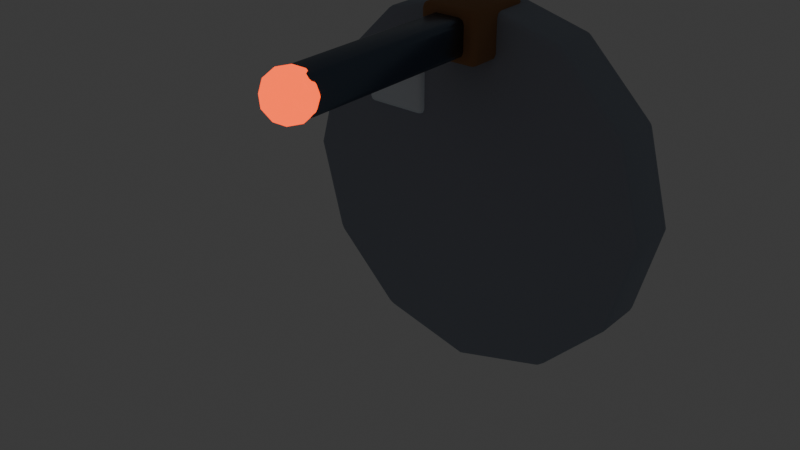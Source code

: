 # Source: turret_basic.blend  (saved by Blender 5.2.44; exported with 4.5.12 LTS)
import bpy
from mathutils import Matrix  # noqa: F401  (used for matrix-valued properties, if any)

bpy.ops.wm.read_factory_settings(use_empty=True)
scene = bpy.context.scene
scene.name = 'Scene'

# ---- collections
col_collection = bpy.data.collections.new('Collection'); scene.collection.children.link(col_collection)
col_lod0 = bpy.data.collections.new('LOD0'); scene.collection.children.link(col_lod0)
col_lod1 = bpy.data.collections.new('LOD1'); scene.collection.children.link(col_lod1)
col_lod2 = bpy.data.collections.new('LOD2'); scene.collection.children.link(col_lod2)
col_collision = bpy.data.collections.new('COLLISION'); scene.collection.children.link(col_collision)
col_export = bpy.data.collections.new('EXPORT'); scene.collection.children.link(col_export)
col_rig = bpy.data.collections.new('RIG'); scene.collection.children.link(col_rig)

# ---- materials (node trees are filled in below, after node groups)
mat_mat_turret_stone = bpy.data.materials.new('MAT_turret_stone')
mat_mat_turret_iron = bpy.data.materials.new('MAT_turret_iron')
mat_mat_turret_wood = bpy.data.materials.new('MAT_turret_wood')
mat_mat_turret_ember = bpy.data.materials.new('MAT_turret_ember')
mat_mat_turret_snow = bpy.data.materials.new('MAT_turret_snow')

# ---- material node trees
mat_mat_turret_stone.use_nodes = True; mat_mat_turret_stone.node_tree.nodes.clear()
_N = mat_mat_turret_stone.node_tree.nodes; _L = mat_mat_turret_stone.node_tree.links
n0 = _N.new('ShaderNodeBsdfPrincipled'); n0.name = 'Principled BSDF'; n0.location = (-200, 100)
n0.inputs[0].default_value = (0.32, 0.36, 0.43, 1.0)
n0.inputs[2].default_value = 0.93
n0.inputs[10].default_value = 0.005
n1 = _N.new('ShaderNodeOutputMaterial'); n1.name = 'Material Output'; n1.location = (200, 100)
_L.new(n0.outputs[0], n1.inputs[0])
n1.is_active_output = True
mat_mat_turret_iron.use_nodes = True; mat_mat_turret_iron.node_tree.nodes.clear()
_N = mat_mat_turret_iron.node_tree.nodes; _L = mat_mat_turret_iron.node_tree.links
n0 = _N.new('ShaderNodeBsdfPrincipled'); n0.name = 'Principled BSDF'; n0.location = (-200, 100)
n0.inputs[0].default_value = (0.12, 0.16, 0.22, 1.0)
n0.inputs[1].default_value = 0.9
n0.inputs[2].default_value = 0.3
n0.inputs[10].default_value = 0.005
n1 = _N.new('ShaderNodeOutputMaterial'); n1.name = 'Material Output'; n1.location = (200, 100)
_L.new(n0.outputs[0], n1.inputs[0])
n1.is_active_output = True
mat_mat_turret_wood.use_nodes = True; mat_mat_turret_wood.node_tree.nodes.clear()
_N = mat_mat_turret_wood.node_tree.nodes; _L = mat_mat_turret_wood.node_tree.links
n0 = _N.new('ShaderNodeBsdfPrincipled'); n0.name = 'Principled BSDF'; n0.location = (-200, 100)
n0.inputs[0].default_value = (0.32, 0.16, 0.07, 1.0)
n0.inputs[2].default_value = 0.88
n0.inputs[10].default_value = 0.005
n1 = _N.new('ShaderNodeOutputMaterial'); n1.name = 'Material Output'; n1.location = (200, 100)
_L.new(n0.outputs[0], n1.inputs[0])
n1.is_active_output = True
mat_mat_turret_ember.use_nodes = True; mat_mat_turret_ember.node_tree.nodes.clear()
_N = mat_mat_turret_ember.node_tree.nodes; _L = mat_mat_turret_ember.node_tree.links
n0 = _N.new('ShaderNodeBsdfPrincipled'); n0.name = 'Principled BSDF'; n0.location = (-200, 100)
n0.inputs[0].default_value = (1.0, 0.23, 0.04, 1.0)
n0.inputs[2].default_value = 0.45
n0.inputs[10].default_value = 0.005
n0.inputs[27].default_value = (1.0, 0.08, 0.01, 1.0)
n0.inputs[28].default_value = 2.0
n1 = _N.new('ShaderNodeOutputMaterial'); n1.name = 'Material Output'; n1.location = (200, 100)
_L.new(n0.outputs[0], n1.inputs[0])
n1.is_active_output = True
mat_mat_turret_snow.use_nodes = True; mat_mat_turret_snow.node_tree.nodes.clear()
_N = mat_mat_turret_snow.node_tree.nodes; _L = mat_mat_turret_snow.node_tree.links
n0 = _N.new('ShaderNodeBsdfPrincipled'); n0.name = 'Principled BSDF'; n0.location = (-200, 100)
n0.inputs[0].default_value = (0.8, 0.92, 1.0, 1.0)
n0.inputs[2].default_value = 0.65
n0.inputs[10].default_value = 0.005
n1 = _N.new('ShaderNodeOutputMaterial'); n1.name = 'Material Output'; n1.location = (200, 100)
_L.new(n0.outputs[0], n1.inputs[0])
n1.is_active_output = True

# ---- world
world_world = bpy.data.worlds.new('World'); scene.world = world_world
world_world.use_nodes = True; world_world.node_tree.nodes.clear()
_N = world_world.node_tree.nodes; _L = world_world.node_tree.links
n0 = _N.new('ShaderNodeOutputWorld'); n0.name = 'World Output'; n0.location = (200, 100)
n1 = _N.new('ShaderNodeBackground'); n1.name = 'Background'; n1.location = (-200, 100)
n1.inputs[0].default_value = (0.05088, 0.05088, 0.05088, 1.0)
_L.new(n1.outputs[0], n0.inputs[0])
n0.is_active_output = True
world_world.color = (0.035, 0.05, 0.09)
world_world.sun_shadow_jitter_overblur = 0.0

# ---- meshes
me_cylinder_001 = bpy.data.meshes.new('Cylinder.001')
me_cylinder_001.from_pydata([(0.0, 1.25, -0.175), (0.0, 1.25, 0.175), (0.625, 1.083, -0.175), (0.625, 1.083, 0.175), (1.083, 0.625, -0.175), (1.083, 0.625, 0.175), (1.25, 0.0, -0.175), (1.25, 0.0, 0.175), (1.083, -0.625, -0.175), (1.083, -0.625, 0.175), (0.625, -1.083, -0.175), (0.625, -1.083, 0.175), (0.0, -1.25, -0.175), (0.0, -1.25, 0.175), (-0.625, -1.083, -0.175), (-0.625, -1.083, 0.175), (-1.083, -0.625, -0.175), (-1.083, -0.625, 0.175), (-1.25, 0.0, -0.175), (-1.25, 0.0, 0.175), (-1.083, 0.625, -0.175), (-1.083, 0.625, 0.175), (-0.625, 1.083, -0.175), (-0.625, 1.083, 0.175)], [], [(0, 1, 3, 2), (2, 3, 5, 4), (4, 5, 7, 6), (6, 7, 9, 8), (8, 9, 11, 10), (10, 11, 13, 12), (12, 13, 15, 14), (14, 15, 17, 16), (16, 17, 19, 18), (18, 19, 21, 20), (3, 1, 23, 21, 19, 17, 15, 13, 11, 9, 7, 5), (20, 21, 23, 22), (22, 23, 1, 0), (0, 2, 4, 6, 8, 10, 12, 14, 16, 18, 20, 22)])
me_cylinder_001.polygons.foreach_set('use_smooth', [True] * 14)
_uv = me_cylinder_001.uv_layers.new(name='UVMap')
_uv.uv.foreach_set('vector', [1.0, 0.5, 1.0, 1.0, 0.9167, 1.0, 0.9167, 0.5, 0.9167, 0.5, 0.9167, 1.0, 0.8333, 1.0, 0.8333, 0.5, 0.8333, 0.5, 0.8333, 1.0, 0.75, 1.0, 0.75, 0.5, 0.75, 0.5, 0.75, 1.0, 0.6667, 1.0, 0.6667, 0.5, 0.6667, 0.5, 0.6667, 1.0, 0.5833, 1.0, 0.5833, 0.5, 0.5833, 0.5, 0.5833, 1.0, 0.5, 1.0, 0.5, 0.5, 0.5, 0.5, 0.5, 1.0, 0.4167, 1.0, 0.4167, 0.5, 0.4167, 0.5, 0.4167, 1.0, 0.3333, 1.0, 0.3333, 0.5, 0.3333, 0.5, 0.3333, 1.0, 0.25, 1.0, 0.25, 0.5, 0.25, 0.5, 0.25, 1.0, 0.1667, 1.0, 0.1667, 0.5, 0.37, 0.4578, 0.25, 0.49, 0.13, 0.4578, 0.04215, 0.37, 0.01, 0.25, 0.04215, 0.13, 0.13, 0.04215, 0.25, 0.01, 0.37, 0.04215, 0.4578, 0.13, 0.49, 0.25, 0.4578, 0.37, 0.1667, 0.5, 0.1667, 1.0, 0.08333, 1.0, 0.08333, 0.5, 0.08333, 0.5, 0.08333, 1.0, 7.451e-08, 1.0, 7.451e-08, 0.5, 0.75, 0.49, 0.87, 0.4578, 0.9578, 0.37, 0.99, 0.25, 0.9578, 0.13, 0.87, 0.04215, 0.75, 0.01, 0.63, 0.04215, 0.5422, 0.13, 0.51, 0.25, 0.5422, 0.37, 0.63, 0.4578])
me_cylinder_001.materials.append(mat_mat_turret_stone)
me_cylinder_001.update()
me_cylinder_002 = bpy.data.meshes.new('Cylinder.002')
me_cylinder_002.from_pydata([(0.0, 0.95, -0.11), (0.0, 0.95, 0.11), (0.475, 0.8227, -0.11), (0.475, 0.8227, 0.11), (0.8227, 0.475, -0.11), (0.8227, 0.475, 0.11), (0.95, 0.0, -0.11), (0.95, 0.0, 0.11), (0.8227, -0.475, -0.11), (0.8227, -0.475, 0.11), (0.475, -0.8227, -0.11), (0.475, -0.8227, 0.11), (0.0, -0.95, -0.11), (0.0, -0.95, 0.11), (-0.475, -0.8227, -0.11), (-0.475, -0.8227, 0.11), (-0.8227, -0.475, -0.11), (-0.8227, -0.475, 0.11), (-0.95, 0.0, -0.11), (-0.95, 0.0, 0.11), (-0.8227, 0.475, -0.11), (-0.8227, 0.475, 0.11), (-0.475, 0.8227, -0.11), (-0.475, 0.8227, 0.11)], [], [(0, 1, 3, 2), (2, 3, 5, 4), (4, 5, 7, 6), (6, 7, 9, 8), (8, 9, 11, 10), (10, 11, 13, 12), (12, 13, 15, 14), (14, 15, 17, 16), (16, 17, 19, 18), (18, 19, 21, 20), (3, 1, 23, 21, 19, 17, 15, 13, 11, 9, 7, 5), (20, 21, 23, 22), (22, 23, 1, 0), (0, 2, 4, 6, 8, 10, 12, 14, 16, 18, 20, 22)])
me_cylinder_002.polygons.foreach_set('use_smooth', [True] * 14)
_uv = me_cylinder_002.uv_layers.new(name='UVMap')
_uv.uv.foreach_set('vector', [1.0, 0.5, 1.0, 1.0, 0.9167, 1.0, 0.9167, 0.5, 0.9167, 0.5, 0.9167, 1.0, 0.8333, 1.0, 0.8333, 0.5, 0.8333, 0.5, 0.8333, 1.0, 0.75, 1.0, 0.75, 0.5, 0.75, 0.5, 0.75, 1.0, 0.6667, 1.0, 0.6667, 0.5, 0.6667, 0.5, 0.6667, 1.0, 0.5833, 1.0, 0.5833, 0.5, 0.5833, 0.5, 0.5833, 1.0, 0.5, 1.0, 0.5, 0.5, 0.5, 0.5, 0.5, 1.0, 0.4167, 1.0, 0.4167, 0.5, 0.4167, 0.5, 0.4167, 1.0, 0.3333, 1.0, 0.3333, 0.5, 0.3333, 0.5, 0.3333, 1.0, 0.25, 1.0, 0.25, 0.5, 0.25, 0.5, 0.25, 1.0, 0.1667, 1.0, 0.1667, 0.5, 0.37, 0.4578, 0.25, 0.49, 0.13, 0.4578, 0.04215, 0.37, 0.01, 0.25, 0.04215, 0.13, 0.13, 0.04215, 0.25, 0.01, 0.37, 0.04215, 0.4578, 0.13, 0.49, 0.25, 0.4578, 0.37, 0.1667, 0.5, 0.1667, 1.0, 0.08333, 1.0, 0.08333, 0.5, 0.08333, 0.5, 0.08333, 1.0, 7.451e-08, 1.0, 7.451e-08, 0.5, 0.75, 0.49, 0.87, 0.4578, 0.9578, 0.37, 0.99, 0.25, 0.9578, 0.13, 0.87, 0.04215, 0.75, 0.01, 0.63, 0.04215, 0.5422, 0.13, 0.51, 0.25, 0.5422, 0.37, 0.63, 0.4578])
me_cylinder_002.materials.append(mat_mat_turret_iron)
me_cylinder_002.update()
me_cube_010 = bpy.data.meshes.new('Cube.010')
me_cube_010.from_pydata([(-0.17, -0.5, -0.17), (-0.17, -0.5, 0.17), (-0.17, 0.5, -0.17), (-0.17, 0.5, 0.17), (0.17, -0.5, -0.17), (0.17, -0.5, 0.17), (0.17, 0.5, -0.17), (0.17, 0.5, 0.17)], [], [(0, 1, 3, 2), (2, 3, 7, 6), (6, 7, 5, 4), (4, 5, 1, 0), (2, 6, 4, 0), (7, 3, 1, 5)])
me_cube_010.polygons.foreach_set('use_smooth', [True] * 6)
_uv = me_cube_010.uv_layers.new(name='UVMap')
_uv.uv.foreach_set('vector', [0.375, 0.0, 0.625, 0.0, 0.625, 0.25, 0.375, 0.25, 0.375, 0.25, 0.625, 0.25, 0.625, 0.5, 0.375, 0.5, 0.375, 0.5, 0.625, 0.5, 0.625, 0.75, 0.375, 0.75, 0.375, 0.75, 0.625, 0.75, 0.625, 1.0, 0.375, 1.0, 0.125, 0.5, 0.375, 0.5, 0.375, 0.75, 0.125, 0.75, 0.625, 0.5, 0.875, 0.5, 0.875, 0.75, 0.625, 0.75])
me_cube_010.materials.append(mat_mat_turret_wood)
me_cube_010.update()
me_cube_011 = bpy.data.meshes.new('Cube.011')
me_cube_011.from_pydata([(-0.12, -0.12, -0.825), (-0.12, -0.12, 0.825), (-0.12, 0.12, -0.825), (-0.12, 0.12, 0.825), (0.12, -0.12, -0.825), (0.12, -0.12, 0.825), (0.12, 0.12, -0.825), (0.12, 0.12, 0.825)], [], [(0, 1, 3, 2), (2, 3, 7, 6), (6, 7, 5, 4), (4, 5, 1, 0), (2, 6, 4, 0), (7, 3, 1, 5)])
me_cube_011.polygons.foreach_set('use_smooth', [True] * 6)
_uv = me_cube_011.uv_layers.new(name='UVMap')
_uv.uv.foreach_set('vector', [0.375, 0.0, 0.625, 0.0, 0.625, 0.25, 0.375, 0.25, 0.375, 0.25, 0.625, 0.25, 0.625, 0.5, 0.375, 0.5, 0.375, 0.5, 0.625, 0.5, 0.625, 0.75, 0.375, 0.75, 0.375, 0.75, 0.625, 0.75, 0.625, 1.0, 0.375, 1.0, 0.125, 0.5, 0.375, 0.5, 0.375, 0.75, 0.125, 0.75, 0.625, 0.5, 0.875, 0.5, 0.875, 0.75, 0.625, 0.75])
me_cube_011.materials.append(mat_mat_turret_iron)
me_cube_011.update()
me_cube_012 = bpy.data.meshes.new('Cube.012')
me_cube_012.from_pydata([(-0.2, -0.17, -0.24), (-0.2, -0.17, 0.24), (-0.2, 0.17, -0.24), (-0.2, 0.17, 0.24), (0.2, -0.17, -0.24), (0.2, -0.17, 0.24), (0.2, 0.17, -0.24), (0.2, 0.17, 0.24)], [], [(0, 1, 3, 2), (2, 3, 7, 6), (6, 7, 5, 4), (4, 5, 1, 0), (2, 6, 4, 0), (7, 3, 1, 5)])
me_cube_012.polygons.foreach_set('use_smooth', [True] * 6)
_uv = me_cube_012.uv_layers.new(name='UVMap')
_uv.uv.foreach_set('vector', [0.375, 0.0, 0.625, 0.0, 0.625, 0.25, 0.375, 0.25, 0.375, 0.25, 0.625, 0.25, 0.625, 0.5, 0.375, 0.5, 0.375, 0.5, 0.625, 0.5, 0.625, 0.75, 0.375, 0.75, 0.375, 0.75, 0.625, 0.75, 0.625, 1.0, 0.375, 1.0, 0.125, 0.5, 0.375, 0.5, 0.375, 0.75, 0.125, 0.75, 0.625, 0.5, 0.875, 0.5, 0.875, 0.75, 0.625, 0.75])
me_cube_012.materials.append(mat_mat_turret_wood)
me_cube_012.update()
me_icosphere_001 = bpy.data.meshes.new('Icosphere.001')
me_icosphere_001.from_pydata([(0.0, 0.0, -0.16), (0.1158, -0.08412, -0.07156), (-0.04422, -0.1361, -0.07156), (-0.1431, 0.0, -0.07155), (-0.04422, 0.1361, -0.07156), (0.1158, 0.08412, -0.07156), (0.04422, -0.1361, 0.07156), (-0.1158, -0.08412, 0.07156), (-0.1158, 0.08412, 0.07156), (0.04422, 0.1361, 0.07156), (0.1431, 0.0, 0.07155), (0.0, 0.0, 0.16), (-0.02599, -0.08, -0.1361), (0.06805, -0.04944, -0.1361), (0.04206, -0.1294, -0.08412), (0.1361, 0.0, -0.08412), (0.06805, 0.04944, -0.1361), (-0.08412, 0.0, -0.1361), (-0.1101, -0.08, -0.08412), (-0.02599, 0.08, -0.1361), (-0.1101, 0.08, -0.08412), (0.04206, 0.1294, -0.08412), (0.1522, -0.04944, 0.0), (0.1522, 0.04944, 0.0), (0.0, -0.16, 0.0), (0.09405, -0.1294, 0.0), (-0.1522, -0.04944, 0.0), (-0.09405, -0.1294, 0.0), (-0.09405, 0.1294, 0.0), (-0.1522, 0.04944, 0.0), (0.09405, 0.1294, 0.0), (0.0, 0.16, 0.0), (0.1101, -0.08, 0.08412), (-0.04206, -0.1294, 0.08412), (-0.1361, 0.0, 0.08412), (-0.04206, 0.1294, 0.08412), (0.1101, 0.08, 0.08412), (0.02599, -0.08, 0.1361), (0.08412, 0.0, 0.1361), (-0.06805, -0.04944, 0.1361), (-0.06805, 0.04944, 0.1361), (0.02599, 0.08, 0.1361)], [], [(0, 13, 12), (1, 13, 15), (0, 12, 17), (0, 17, 19), (0, 19, 16), (1, 15, 22), (2, 14, 24), (3, 18, 26), (4, 20, 28), (5, 21, 30), (1, 22, 25), (2, 24, 27), (3, 26, 29), (4, 28, 31), (5, 30, 23), (6, 32, 37), (7, 33, 39), (8, 34, 40), (9, 35, 41), (10, 36, 38), (38, 41, 11), (38, 36, 41), (36, 9, 41), (41, 40, 11), (41, 35, 40), (35, 8, 40), (40, 39, 11), (40, 34, 39), (34, 7, 39), (39, 37, 11), (39, 33, 37), (33, 6, 37), (37, 38, 11), (37, 32, 38), (32, 10, 38), (23, 36, 10), (23, 30, 36), (30, 9, 36), (31, 35, 9), (31, 28, 35), (28, 8, 35), (29, 34, 8), (29, 26, 34), (26, 7, 34), (27, 33, 7), (27, 24, 33), (24, 6, 33), (25, 32, 6), (25, 22, 32), (22, 10, 32), (30, 31, 9), (30, 21, 31), (21, 4, 31), (28, 29, 8), (28, 20, 29), (20, 3, 29), (26, 27, 7), (26, 18, 27), (18, 2, 27), (24, 25, 6), (24, 14, 25), (14, 1, 25), (22, 23, 10), (22, 15, 23), (15, 5, 23), (16, 21, 5), (16, 19, 21), (19, 4, 21), (19, 20, 4), (19, 17, 20), (17, 3, 20), (17, 18, 3), (17, 12, 18), (12, 2, 18), (15, 16, 5), (15, 13, 16), (13, 0, 16), (12, 14, 2), (12, 13, 14), (13, 1, 14)])
me_icosphere_001.polygons.foreach_set('use_smooth', [True] * 80)
_uv = me_icosphere_001.uv_layers.new(name='UVMap')
_uv.uv.foreach_set('vector', [0.1818, 0.0, 0.2273, 0.07873, 0.1364, 0.07873, 0.2727, 0.1575, 0.3182, 0.07873, 0.3636, 0.1575, 0.9091, 0.0, 0.9545, 0.07873, 0.8636, 0.07873, 0.7273, 0.0, 0.7727, 0.07873, 0.6818, 0.07873, 0.5455, 0.0, 0.5909, 0.07873, 0.5, 0.07873, 0.2727, 0.1575, 0.3636, 0.1575, 0.3182, 0.2362, 0.09091, 0.1575, 0.1818, 0.1575, 0.1364, 0.2362, 0.8182, 0.1575, 0.9091, 0.1575, 0.8636, 0.2362, 0.6364, 0.1575, 0.7273, 0.1575, 0.6818, 0.2362, 0.4545, 0.1575, 0.5455, 0.1575, 0.5, 0.2362, 0.2727, 0.1575, 0.3182, 0.2362, 0.2273, 0.2362, 0.09091, 0.1575, 0.1364, 0.2362, 0.04546, 0.2362, 0.8182, 0.1575, 0.8636, 0.2362, 0.7727, 0.2362, 0.6364, 0.1575, 0.6818, 0.2362, 0.5909, 0.2362, 0.4545, 0.1575, 0.5, 0.2362, 0.4091, 0.2362, 0.1818, 0.3149, 0.2727, 0.3149, 0.2273, 0.3937, 0.0, 0.3149, 0.09091, 0.3149, 0.04546, 0.3937, 0.7273, 0.3149, 0.8182, 0.3149, 0.7727, 0.3937, 0.5455, 0.3149, 0.6364, 0.3149, 0.5909, 0.3937, 0.3636, 0.3149, 0.4545, 0.3149, 0.4091, 0.3937, 0.4091, 0.3937, 0.5, 0.3937, 0.4545, 0.4724, 0.4091, 0.3937, 0.4545, 0.3149, 0.5, 0.3937, 0.4545, 0.3149, 0.5455, 0.3149, 0.5, 0.3937, 0.5909, 0.3937, 0.6818, 0.3937, 0.6364, 0.4724, 0.5909, 0.3937, 0.6364, 0.3149, 0.6818, 0.3937, 0.6364, 0.3149, 0.7273, 0.3149, 0.6818, 0.3937, 0.7727, 0.3937, 0.8636, 0.3937, 0.8182, 0.4724, 0.7727, 0.3937, 0.8182, 0.3149, 0.8636, 0.3937, 0.8182, 0.3149, 0.9091, 0.3149, 0.8636, 0.3937, 0.04546, 0.3937, 0.1364, 0.3937, 0.09091, 0.4724, 0.04546, 0.3937, 0.09091, 0.3149, 0.1364, 0.3937, 0.09091, 0.3149, 0.1818, 0.3149, 0.1364, 0.3937, 0.2273, 0.3937, 0.3182, 0.3937, 0.2727, 0.4724, 0.2273, 0.3937, 0.2727, 0.3149, 0.3182, 0.3937, 0.2727, 0.3149, 0.3636, 0.3149, 0.3182, 0.3937, 0.4091, 0.2362, 0.4545, 0.3149, 0.3636, 0.3149, 0.4091, 0.2362, 0.5, 0.2362, 0.4545, 0.3149, 0.5, 0.2362, 0.5455, 0.3149, 0.4545, 0.3149, 0.5909, 0.2362, 0.6364, 0.3149, 0.5455, 0.3149, 0.5909, 0.2362, 0.6818, 0.2362, 0.6364, 0.3149, 0.6818, 0.2362, 0.7273, 0.3149, 0.6364, 0.3149, 0.7727, 0.2362, 0.8182, 0.3149, 0.7273, 0.3149, 0.7727, 0.2362, 0.8636, 0.2362, 0.8182, 0.3149, 0.8636, 0.2362, 0.9091, 0.3149, 0.8182, 0.3149, 0.04546, 0.2362, 0.09091, 0.3149, 0.0, 0.3149, 0.04546, 0.2362, 0.1364, 0.2362, 0.09091, 0.3149, 0.1364, 0.2362, 0.1818, 0.3149, 0.09091, 0.3149, 0.2273, 0.2362, 0.2727, 0.3149, 0.1818, 0.3149, 0.2273, 0.2362, 0.3182, 0.2362, 0.2727, 0.3149, 0.3182, 0.2362, 0.3636, 0.3149, 0.2727, 0.3149, 0.5, 0.2362, 0.5909, 0.2362, 0.5455, 0.3149, 0.5, 0.2362, 0.5455, 0.1575, 0.5909, 0.2362, 0.5455, 0.1575, 0.6364, 0.1575, 0.5909, 0.2362, 0.6818, 0.2362, 0.7727, 0.2362, 0.7273, 0.3149, 0.6818, 0.2362, 0.7273, 0.1575, 0.7727, 0.2362, 0.7273, 0.1575, 0.8182, 0.1575, 0.7727, 0.2362, 0.8636, 0.2362, 0.9545, 0.2362, 0.9091, 0.3149, 0.8636, 0.2362, 0.9091, 0.1575, 0.9545, 0.2362, 0.9091, 0.1575, 1.0, 0.1575, 0.9545, 0.2362, 0.1364, 0.2362, 0.2273, 0.2362, 0.1818, 0.3149, 0.1364, 0.2362, 0.1818, 0.1575, 0.2273, 0.2362, 0.1818, 0.1575, 0.2727, 0.1575, 0.2273, 0.2362, 0.3182, 0.2362, 0.4091, 0.2362, 0.3636, 0.3149, 0.3182, 0.2362, 0.3636, 0.1575, 0.4091, 0.2362, 0.3636, 0.1575, 0.4545, 0.1575, 0.4091, 0.2362, 0.5, 0.07873, 0.5455, 0.1575, 0.4545, 0.1575, 0.5, 0.07873, 0.5909, 0.07873, 0.5455, 0.1575, 0.5909, 0.07873, 0.6364, 0.1575, 0.5455, 0.1575, 0.6818, 0.07873, 0.7273, 0.1575, 0.6364, 0.1575, 0.6818, 0.07873, 0.7727, 0.07873, 0.7273, 0.1575, 0.7727, 0.07873, 0.8182, 0.1575, 0.7273, 0.1575, 0.8636, 0.07873, 0.9091, 0.1575, 0.8182, 0.1575, 0.8636, 0.07873, 0.9545, 0.07873, 0.9091, 0.1575, 0.9545, 0.07873, 1.0, 0.1575, 0.9091, 0.1575, 0.3636, 0.1575, 0.4091, 0.07873, 0.4545, 0.1575, 0.3636, 0.1575, 0.3182, 0.07873, 0.4091, 0.07873, 0.3182, 0.07873, 0.3636, 0.0, 0.4091, 0.07873, 0.1364, 0.07873, 0.1818, 0.1575, 0.09091, 0.1575, 0.1364, 0.07873, 0.2273, 0.07873, 0.1818, 0.1575, 0.2273, 0.07873, 0.2727, 0.1575, 0.1818, 0.1575])
me_icosphere_001.materials.append(mat_mat_turret_ember)
me_icosphere_001.update()
me_cube_013 = bpy.data.meshes.new('Cube.013')
me_cube_013.from_pydata([(-0.22, -0.175, -0.21), (-0.22, -0.175, 0.21), (-0.22, 0.175, -0.21), (-0.22, 0.175, 0.21), (0.22, -0.175, -0.21), (0.22, -0.175, 0.21), (0.22, 0.175, -0.21), (0.22, 0.175, 0.21)], [], [(0, 1, 3, 2), (2, 3, 7, 6), (6, 7, 5, 4), (4, 5, 1, 0), (2, 6, 4, 0), (7, 3, 1, 5)])
me_cube_013.polygons.foreach_set('use_smooth', [True] * 6)
_uv = me_cube_013.uv_layers.new(name='UVMap')
_uv.uv.foreach_set('vector', [0.375, 0.0, 0.625, 0.0, 0.625, 0.25, 0.375, 0.25, 0.375, 0.25, 0.625, 0.25, 0.625, 0.5, 0.375, 0.5, 0.375, 0.5, 0.625, 0.5, 0.625, 0.75, 0.375, 0.75, 0.375, 0.75, 0.625, 0.75, 0.625, 1.0, 0.375, 1.0, 0.125, 0.5, 0.375, 0.5, 0.375, 0.75, 0.125, 0.75, 0.625, 0.5, 0.875, 0.5, 0.875, 0.75, 0.625, 0.75])
me_cube_013.materials.append(mat_mat_turret_snow)
me_cube_013.update()
me_cube_014 = bpy.data.meshes.new('Cube.014')
me_cube_014.from_pydata([(-1.05, -0.9, -1.05), (-1.05, -0.9, 1.05), (-1.05, 0.9, -1.05), (-1.05, 0.9, 1.05), (1.05, -0.9, -1.05), (1.05, -0.9, 1.05), (1.05, 0.9, -1.05), (1.05, 0.9, 1.05)], [], [(0, 1, 3, 2), (2, 3, 7, 6), (6, 7, 5, 4), (4, 5, 1, 0), (2, 6, 4, 0), (7, 3, 1, 5)])
_uv = me_cube_014.uv_layers.new(name='UVMap')
_uv.uv.foreach_set('vector', [0.375, 0.0, 0.625, 0.0, 0.625, 0.25, 0.375, 0.25, 0.375, 0.25, 0.625, 0.25, 0.625, 0.5, 0.375, 0.5, 0.375, 0.5, 0.625, 0.5, 0.625, 0.75, 0.375, 0.75, 0.375, 0.75, 0.625, 0.75, 0.625, 1.0, 0.375, 1.0, 0.125, 0.5, 0.375, 0.5, 0.375, 0.75, 0.125, 0.75, 0.625, 0.5, 0.875, 0.5, 0.875, 0.75, 0.625, 0.75])
me_cube_014.update()

# ---- objects
ob_base = bpy.data.objects.new('base', me_cylinder_001)
ob_ring = bpy.data.objects.new('ring', me_cylinder_002)
ob_support = bpy.data.objects.new('support', me_cube_010)
ob_barrel = bpy.data.objects.new('barrel', me_cube_011)
ob_recoilpart = bpy.data.objects.new('recoilPart', me_cube_012)
ob_muzzle = bpy.data.objects.new('muzzle', me_icosphere_001)
ob_ammobox = bpy.data.objects.new('ammoBox', me_cube_013)
ob_col_turret = bpy.data.objects.new('COL_Turret', me_cube_014)
ob_turretroot = bpy.data.objects.new('TurretRoot', None)
ob_yawpivot = bpy.data.objects.new('yawPivot', None)
ob_pitchpivot = bpy.data.objects.new('pitchPivot', None)
ob_muzzleanchor = bpy.data.objects.new('muzzleAnchor', None)

# ---- transforms, parenting, visibility, modifiers, constraints
ob_base.parent = ob_pitchpivot
ob_base.location = (0.0, 0.18, 0.0)
_m = ob_base.modifiers.new('soft bevel', 'BEVEL')
_m.width = 0.035
_m.width_pct = 0.035
_m.segments = 2
ob_ring.parent = ob_pitchpivot
ob_ring.location = (0.0, 0.48, 0.0)
_m = ob_ring.modifiers.new('soft bevel', 'BEVEL')
_m.width = 0.035
_m.width_pct = 0.035
_m.segments = 2
ob_support.parent = ob_pitchpivot
ob_support.location = (0.0, 0.92, 0.0)
_m = ob_support.modifiers.new('soft bevel', 'BEVEL')
_m.width = 0.04
_m.width_pct = 0.04
_m.segments = 2
ob_barrel.parent = ob_pitchpivot
ob_barrel.location = (0.0, 1.25, 0.85)
_m = ob_barrel.modifiers.new('soft bevel', 'BEVEL')
_m.width = 0.04
_m.width_pct = 0.04
_m.segments = 2
ob_recoilpart.parent = ob_pitchpivot
ob_recoilpart.location = (0.0, 1.25, 0.15)
_m = ob_recoilpart.modifiers.new('soft bevel', 'BEVEL')
_m.width = 0.04
_m.width_pct = 0.04
_m.segments = 2
ob_muzzle.parent = ob_pitchpivot
ob_muzzle.location = (0.0, 1.25, 1.68)
_m = ob_muzzle.modifiers.new('soft bevel', 'BEVEL')
_m.width = 0.02
_m.width_pct = 0.02
_m.segments = 2
ob_ammobox.parent = ob_pitchpivot
ob_ammobox.location = (-0.55, 0.78, 0.0)
_m = ob_ammobox.modifiers.new('soft bevel', 'BEVEL')
_m.width = 0.04
_m.width_pct = 0.04
_m.segments = 2
ob_col_turret.parent = ob_turretroot
ob_col_turret.location = (0.0, 0.9, 0.0)
ob_col_turret.hide_viewport = True
ob_col_turret.hide_render = True
ob_col_turret.display_type = 'WIRE'
ob_turretroot.location = (0.0, 0.0, 0.0)
ob_turretroot.rotation_euler = (1.571, 0.0, 0.0)
ob_turretroot.empty_display_type = 'CUBE'
ob_yawpivot.parent = ob_turretroot
ob_yawpivot.location = (0.0, 1.1, 0.0)
ob_yawpivot.empty_display_type = 'CUBE'
ob_pitchpivot.parent = ob_yawpivot
ob_pitchpivot.location = (0.0, 0.2, 0.0)
ob_pitchpivot.empty_display_type = 'CUBE'
ob_muzzleanchor.parent = ob_pitchpivot
ob_muzzleanchor.location = (0.0, 1.25, 1.68)

# ---- collection membership
col_lod0.objects.link(ob_base)
col_lod0.objects.link(ob_ring)
col_lod0.objects.link(ob_support)
col_lod0.objects.link(ob_barrel)
col_lod0.objects.link(ob_recoilpart)
col_lod0.objects.link(ob_muzzle)
col_lod0.objects.link(ob_ammobox)
col_collision.objects.link(ob_col_turret)
col_export.objects.link(ob_turretroot)
col_export.objects.link(ob_yawpivot)
col_export.objects.link(ob_pitchpivot)
col_export.objects.link(ob_muzzleanchor)

# ---- scene / render settings (as saved in the file)
scene.frame_start = 1; scene.frame_end = 250; scene.frame_set(1)
scene.render.engine = 'BLENDER_EEVEE_NEXT'
scene.render.film_transparent = True
scene.render.bake_bias = 0.0
scene.render.bake_samples = 0
scene.render.compositor_device = 'GPU'
scene.eevee.use_volume_custom_range = False
scene.eevee.fast_gi_thickness_near = 0.1
scene.eevee.fast_gi_thickness_far = 0.0
scene.eevee.ray_tracing_options.screen_trace_thickness = 0.1
bpy.context.view_layer.update()

# ---- added for rendering (the .blend has no active camera): camera
cam_auto = bpy.data.cameras.new('AutoCamera')
cam_auto.lens = 50.0
cam_auto.sensor_width = 36.0
cam_auto.clip_end = 1000.0
ob_auto_camera = bpy.data.objects.new('AutoCamera', cam_auto)
scene.collection.objects.link(ob_auto_camera)
ob_auto_camera.location = (3.78127, -5.35253, 4.50502)
ob_auto_camera.rotation_euler = (1.09748, -7.21219e-08, 0.694738)
scene.camera = ob_auto_camera
bpy.context.view_layer.update()
